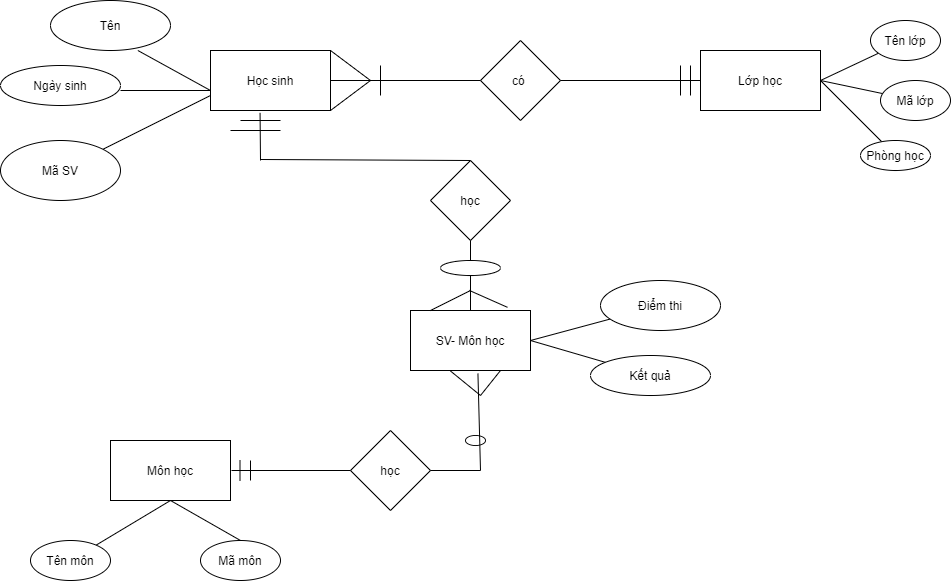

The diagram above was exported from draw.io. Its source (the exported page's mxGraphModel, read from the mxfile embedded in the PNG):
<mxGraphModel dx="1865" dy="624" grid="1" gridSize="10" guides="1" tooltips="1" connect="1" arrows="1" fold="1" page="1" pageScale="1" pageWidth="827" pageHeight="1169" math="0" shadow="0">
  <root>
    <mxCell id="kpkYz5UKqPEFlXa2BSoc-0" />
    <mxCell id="kpkYz5UKqPEFlXa2BSoc-1" parent="kpkYz5UKqPEFlXa2BSoc-0" />
    <mxCell id="PwLgodkT6yNHF8Al-smk-0" value="Học sinh" style="rounded=0;whiteSpace=wrap;html=1;" parent="kpkYz5UKqPEFlXa2BSoc-1" vertex="1">
      <mxGeometry x="130" y="260" width="120" height="60" as="geometry" />
    </mxCell>
    <mxCell id="PwLgodkT6yNHF8Al-smk-1" value="Lớp học" style="rounded=0;whiteSpace=wrap;html=1;" parent="kpkYz5UKqPEFlXa2BSoc-1" vertex="1">
      <mxGeometry x="620" y="260" width="120" height="60" as="geometry" />
    </mxCell>
    <mxCell id="PwLgodkT6yNHF8Al-smk-2" value="có&amp;nbsp;" style="rhombus;whiteSpace=wrap;html=1;" parent="kpkYz5UKqPEFlXa2BSoc-1" vertex="1">
      <mxGeometry x="400" y="250" width="80" height="80" as="geometry" />
    </mxCell>
    <mxCell id="PwLgodkT6yNHF8Al-smk-5" value="học" style="rhombus;whiteSpace=wrap;html=1;" parent="kpkYz5UKqPEFlXa2BSoc-1" vertex="1">
      <mxGeometry x="350" y="370" width="80" height="80" as="geometry" />
    </mxCell>
    <mxCell id="PwLgodkT6yNHF8Al-smk-6" value="" style="endArrow=none;html=1;entryX=0.413;entryY=1.04;entryDx=0;entryDy=0;entryPerimeter=0;" parent="kpkYz5UKqPEFlXa2BSoc-1" target="PwLgodkT6yNHF8Al-smk-0" edge="1">
      <mxGeometry width="50" height="50" relative="1" as="geometry">
        <mxPoint x="180" y="370" as="sourcePoint" />
        <mxPoint x="450" y="410" as="targetPoint" />
      </mxGeometry>
    </mxCell>
    <mxCell id="PwLgodkT6yNHF8Al-smk-17" value="Môn học" style="rounded=0;whiteSpace=wrap;html=1;" parent="kpkYz5UKqPEFlXa2BSoc-1" vertex="1">
      <mxGeometry x="30" y="650" width="120" height="60" as="geometry" />
    </mxCell>
    <mxCell id="PwLgodkT6yNHF8Al-smk-19" value="" style="endArrow=none;html=1;entryX=0.728;entryY=1;entryDx=0;entryDy=0;entryPerimeter=0;" parent="kpkYz5UKqPEFlXa2BSoc-1" target="PwLgodkT6yNHF8Al-smk-20" edge="1">
      <mxGeometry width="50" height="50" relative="1" as="geometry">
        <mxPoint x="130" y="300" as="sourcePoint" />
        <mxPoint x="55" y="280" as="targetPoint" />
      </mxGeometry>
    </mxCell>
    <mxCell id="PwLgodkT6yNHF8Al-smk-20" value="Tên" style="ellipse;whiteSpace=wrap;html=1;" parent="kpkYz5UKqPEFlXa2BSoc-1" vertex="1">
      <mxGeometry x="-30" y="210" width="120" height="50" as="geometry" />
    </mxCell>
    <mxCell id="PwLgodkT6yNHF8Al-smk-24" value="" style="endArrow=none;html=1;" parent="kpkYz5UKqPEFlXa2BSoc-1" edge="1">
      <mxGeometry width="50" height="50" relative="1" as="geometry">
        <mxPoint x="160" y="330" as="sourcePoint" />
        <mxPoint x="200" y="330" as="targetPoint" />
      </mxGeometry>
    </mxCell>
    <mxCell id="PwLgodkT6yNHF8Al-smk-25" value="" style="endArrow=none;html=1;" parent="kpkYz5UKqPEFlXa2BSoc-1" edge="1">
      <mxGeometry width="50" height="50" relative="1" as="geometry">
        <mxPoint x="200" y="340" as="sourcePoint" />
        <mxPoint x="150" y="340" as="targetPoint" />
      </mxGeometry>
    </mxCell>
    <mxCell id="PwLgodkT6yNHF8Al-smk-27" value="" style="endArrow=none;html=1;exitX=0.5;exitY=0;exitDx=0;exitDy=0;" parent="kpkYz5UKqPEFlXa2BSoc-1" source="PwLgodkT6yNHF8Al-smk-5" edge="1">
      <mxGeometry width="50" height="50" relative="1" as="geometry">
        <mxPoint x="180" y="410" as="sourcePoint" />
        <mxPoint x="180" y="369" as="targetPoint" />
      </mxGeometry>
    </mxCell>
    <mxCell id="PwLgodkT6yNHF8Al-smk-29" value="" style="endArrow=none;html=1;" parent="kpkYz5UKqPEFlXa2BSoc-1" edge="1">
      <mxGeometry width="50" height="50" relative="1" as="geometry">
        <mxPoint x="40" y="300" as="sourcePoint" />
        <mxPoint x="130" y="300" as="targetPoint" />
      </mxGeometry>
    </mxCell>
    <mxCell id="PwLgodkT6yNHF8Al-smk-30" value="Ngày sinh" style="ellipse;whiteSpace=wrap;html=1;" parent="kpkYz5UKqPEFlXa2BSoc-1" vertex="1">
      <mxGeometry x="-80" y="275" width="120" height="40" as="geometry" />
    </mxCell>
    <mxCell id="PwLgodkT6yNHF8Al-smk-31" value="" style="endArrow=none;html=1;exitX=0.5;exitY=1;exitDx=0;exitDy=0;" parent="kpkYz5UKqPEFlXa2BSoc-1" source="PwLgodkT6yNHF8Al-smk-17" target="PwLgodkT6yNHF8Al-smk-32" edge="1">
      <mxGeometry width="50" height="50" relative="1" as="geometry">
        <mxPoint x="130" y="670" as="sourcePoint" />
        <mxPoint x="180" y="620" as="targetPoint" />
      </mxGeometry>
    </mxCell>
    <mxCell id="PwLgodkT6yNHF8Al-smk-32" value="Tên môn" style="ellipse;whiteSpace=wrap;html=1;" parent="kpkYz5UKqPEFlXa2BSoc-1" vertex="1">
      <mxGeometry x="-50" y="750" width="80" height="40" as="geometry" />
    </mxCell>
    <mxCell id="PwLgodkT6yNHF8Al-smk-33" value="Mã môn" style="ellipse;whiteSpace=wrap;html=1;" parent="kpkYz5UKqPEFlXa2BSoc-1" vertex="1">
      <mxGeometry x="120" y="750" width="80" height="40" as="geometry" />
    </mxCell>
    <mxCell id="PwLgodkT6yNHF8Al-smk-34" value="" style="endArrow=none;html=1;exitX=0.5;exitY=0;exitDx=0;exitDy=0;entryX=0.5;entryY=1;entryDx=0;entryDy=0;" parent="kpkYz5UKqPEFlXa2BSoc-1" source="PwLgodkT6yNHF8Al-smk-33" target="PwLgodkT6yNHF8Al-smk-17" edge="1">
      <mxGeometry width="50" height="50" relative="1" as="geometry">
        <mxPoint x="130" y="670" as="sourcePoint" />
        <mxPoint x="180" y="620" as="targetPoint" />
      </mxGeometry>
    </mxCell>
    <mxCell id="PwLgodkT6yNHF8Al-smk-38" value="" style="endArrow=none;html=1;" parent="kpkYz5UKqPEFlXa2BSoc-1" target="PwLgodkT6yNHF8Al-smk-39" edge="1">
      <mxGeometry width="50" height="50" relative="1" as="geometry">
        <mxPoint x="740" y="290" as="sourcePoint" />
        <mxPoint x="790" y="260" as="targetPoint" />
      </mxGeometry>
    </mxCell>
    <mxCell id="PwLgodkT6yNHF8Al-smk-39" value="Tên lớp" style="ellipse;whiteSpace=wrap;html=1;" parent="kpkYz5UKqPEFlXa2BSoc-1" vertex="1">
      <mxGeometry x="790" y="230" width="70" height="40" as="geometry" />
    </mxCell>
    <mxCell id="PwLgodkT6yNHF8Al-smk-40" value="" style="endArrow=none;html=1;" parent="kpkYz5UKqPEFlXa2BSoc-1" target="PwLgodkT6yNHF8Al-smk-41" edge="1">
      <mxGeometry width="50" height="50" relative="1" as="geometry">
        <mxPoint x="740" y="290" as="sourcePoint" />
        <mxPoint x="800" y="290" as="targetPoint" />
      </mxGeometry>
    </mxCell>
    <mxCell id="PwLgodkT6yNHF8Al-smk-41" value="Mã lớp" style="ellipse;whiteSpace=wrap;html=1;" parent="kpkYz5UKqPEFlXa2BSoc-1" vertex="1">
      <mxGeometry x="800" y="290" width="70" height="40" as="geometry" />
    </mxCell>
    <mxCell id="PwLgodkT6yNHF8Al-smk-42" value="" style="endArrow=none;html=1;" parent="kpkYz5UKqPEFlXa2BSoc-1" target="PwLgodkT6yNHF8Al-smk-43" edge="1">
      <mxGeometry width="50" height="50" relative="1" as="geometry">
        <mxPoint x="740" y="290" as="sourcePoint" />
        <mxPoint x="770" y="340" as="targetPoint" />
      </mxGeometry>
    </mxCell>
    <mxCell id="PwLgodkT6yNHF8Al-smk-43" value="Phòng học" style="ellipse;whiteSpace=wrap;html=1;" parent="kpkYz5UKqPEFlXa2BSoc-1" vertex="1">
      <mxGeometry x="780" y="350" width="70" height="30" as="geometry" />
    </mxCell>
    <mxCell id="4zOp4toEZ_QDsOdXVRpv-0" value="" style="endArrow=none;html=1;exitX=0;exitY=0.75;exitDx=0;exitDy=0;" parent="kpkYz5UKqPEFlXa2BSoc-1" source="PwLgodkT6yNHF8Al-smk-0" target="4zOp4toEZ_QDsOdXVRpv-1" edge="1">
      <mxGeometry width="50" height="50" relative="1" as="geometry">
        <mxPoint x="80" y="350" as="sourcePoint" />
        <mxPoint x="130" y="300" as="targetPoint" />
      </mxGeometry>
    </mxCell>
    <mxCell id="4zOp4toEZ_QDsOdXVRpv-1" value="Mã SV" style="ellipse;whiteSpace=wrap;html=1;" parent="kpkYz5UKqPEFlXa2BSoc-1" vertex="1">
      <mxGeometry x="-80" y="350" width="120" height="60" as="geometry" />
    </mxCell>
    <mxCell id="4zOp4toEZ_QDsOdXVRpv-2" value="" style="endArrow=none;html=1;exitX=0.5;exitY=1;exitDx=0;exitDy=0;" parent="kpkYz5UKqPEFlXa2BSoc-1" source="A0cPjZyp-5ce2QzawatT-3" target="4zOp4toEZ_QDsOdXVRpv-3" edge="1">
      <mxGeometry width="50" height="50" relative="1" as="geometry">
        <mxPoint x="400" y="490" as="sourcePoint" />
        <mxPoint x="400" y="440" as="targetPoint" />
      </mxGeometry>
    </mxCell>
    <mxCell id="4zOp4toEZ_QDsOdXVRpv-3" value="SV- Môn học" style="rounded=0;whiteSpace=wrap;html=1;" parent="kpkYz5UKqPEFlXa2BSoc-1" vertex="1">
      <mxGeometry x="330" y="520" width="120" height="60" as="geometry" />
    </mxCell>
    <mxCell id="4zOp4toEZ_QDsOdXVRpv-4" value="" style="endArrow=none;html=1;" parent="kpkYz5UKqPEFlXa2BSoc-1" target="4zOp4toEZ_QDsOdXVRpv-5" edge="1">
      <mxGeometry width="50" height="50" relative="1" as="geometry">
        <mxPoint x="450" y="550" as="sourcePoint" />
        <mxPoint x="500" y="500" as="targetPoint" />
      </mxGeometry>
    </mxCell>
    <mxCell id="4zOp4toEZ_QDsOdXVRpv-5" value="Điểm thi" style="ellipse;whiteSpace=wrap;html=1;" parent="kpkYz5UKqPEFlXa2BSoc-1" vertex="1">
      <mxGeometry x="520" y="490" width="120" height="50" as="geometry" />
    </mxCell>
    <mxCell id="4zOp4toEZ_QDsOdXVRpv-6" value="" style="endArrow=none;html=1;" parent="kpkYz5UKqPEFlXa2BSoc-1" target="4zOp4toEZ_QDsOdXVRpv-7" edge="1">
      <mxGeometry width="50" height="50" relative="1" as="geometry">
        <mxPoint x="450" y="550" as="sourcePoint" />
        <mxPoint x="510" y="570" as="targetPoint" />
      </mxGeometry>
    </mxCell>
    <mxCell id="4zOp4toEZ_QDsOdXVRpv-7" value="Kết quả" style="ellipse;whiteSpace=wrap;html=1;" parent="kpkYz5UKqPEFlXa2BSoc-1" vertex="1">
      <mxGeometry x="510" y="565" width="120" height="40" as="geometry" />
    </mxCell>
    <mxCell id="4zOp4toEZ_QDsOdXVRpv-10" value="học" style="rhombus;whiteSpace=wrap;html=1;" parent="kpkYz5UKqPEFlXa2BSoc-1" vertex="1">
      <mxGeometry x="270" y="640" width="80" height="80" as="geometry" />
    </mxCell>
    <mxCell id="4zOp4toEZ_QDsOdXVRpv-12" value="" style="endArrow=none;html=1;entryX=0;entryY=0.5;entryDx=0;entryDy=0;" parent="kpkYz5UKqPEFlXa2BSoc-1" target="4zOp4toEZ_QDsOdXVRpv-10" edge="1">
      <mxGeometry width="50" height="50" relative="1" as="geometry">
        <mxPoint x="151" y="680" as="sourcePoint" />
        <mxPoint x="210" y="540" as="targetPoint" />
      </mxGeometry>
    </mxCell>
    <mxCell id="4zOp4toEZ_QDsOdXVRpv-13" value="" style="endArrow=none;html=1;" parent="kpkYz5UKqPEFlXa2BSoc-1" edge="1">
      <mxGeometry width="50" height="50" relative="1" as="geometry">
        <mxPoint x="170" y="670" as="sourcePoint" />
        <mxPoint x="170" y="690" as="targetPoint" />
      </mxGeometry>
    </mxCell>
    <mxCell id="4zOp4toEZ_QDsOdXVRpv-14" value="" style="endArrow=none;html=1;" parent="kpkYz5UKqPEFlXa2BSoc-1" edge="1">
      <mxGeometry width="50" height="50" relative="1" as="geometry">
        <mxPoint x="159.5" y="670" as="sourcePoint" />
        <mxPoint x="159.5" y="690" as="targetPoint" />
      </mxGeometry>
    </mxCell>
    <mxCell id="4zOp4toEZ_QDsOdXVRpv-17" value="" style="endArrow=none;html=1;" parent="kpkYz5UKqPEFlXa2BSoc-1" edge="1">
      <mxGeometry width="50" height="50" relative="1" as="geometry">
        <mxPoint x="350" y="520" as="sourcePoint" />
        <mxPoint x="390" y="500" as="targetPoint" />
      </mxGeometry>
    </mxCell>
    <mxCell id="4zOp4toEZ_QDsOdXVRpv-19" value="" style="endArrow=none;html=1;entryX=0.75;entryY=1;entryDx=0;entryDy=0;" parent="kpkYz5UKqPEFlXa2BSoc-1" target="4zOp4toEZ_QDsOdXVRpv-3" edge="1">
      <mxGeometry width="50" height="50" relative="1" as="geometry">
        <mxPoint x="400" y="605" as="sourcePoint" />
        <mxPoint x="410" y="590" as="targetPoint" />
      </mxGeometry>
    </mxCell>
    <mxCell id="4zOp4toEZ_QDsOdXVRpv-20" value="" style="ellipse;whiteSpace=wrap;html=1;direction=west;" parent="kpkYz5UKqPEFlXa2BSoc-1" vertex="1">
      <mxGeometry x="385" y="645" width="20" height="10" as="geometry" />
    </mxCell>
    <mxCell id="A0cPjZyp-5ce2QzawatT-1" value="" style="endArrow=none;html=1;entryX=1;entryY=0;entryDx=0;entryDy=0;" parent="kpkYz5UKqPEFlXa2BSoc-1" target="PwLgodkT6yNHF8Al-smk-0" edge="1">
      <mxGeometry width="50" height="50" relative="1" as="geometry">
        <mxPoint x="290" y="290" as="sourcePoint" />
        <mxPoint x="320" y="240" as="targetPoint" />
      </mxGeometry>
    </mxCell>
    <mxCell id="A0cPjZyp-5ce2QzawatT-2" value="" style="endArrow=none;html=1;entryX=0.808;entryY=-0.053;entryDx=0;entryDy=0;entryPerimeter=0;" parent="kpkYz5UKqPEFlXa2BSoc-1" target="4zOp4toEZ_QDsOdXVRpv-3" edge="1">
      <mxGeometry width="50" height="50" relative="1" as="geometry">
        <mxPoint x="389" y="500" as="sourcePoint" />
        <mxPoint x="439" y="450" as="targetPoint" />
      </mxGeometry>
    </mxCell>
    <mxCell id="A0cPjZyp-5ce2QzawatT-3" value="" style="ellipse;whiteSpace=wrap;html=1;" parent="kpkYz5UKqPEFlXa2BSoc-1" vertex="1">
      <mxGeometry x="360" y="470" width="60" height="15" as="geometry" />
    </mxCell>
    <mxCell id="A0cPjZyp-5ce2QzawatT-4" value="" style="endArrow=none;html=1;exitX=0.5;exitY=1;exitDx=0;exitDy=0;" parent="kpkYz5UKqPEFlXa2BSoc-1" source="PwLgodkT6yNHF8Al-smk-5" target="A0cPjZyp-5ce2QzawatT-3" edge="1">
      <mxGeometry width="50" height="50" relative="1" as="geometry">
        <mxPoint x="390" y="450" as="sourcePoint" />
        <mxPoint x="390" y="520" as="targetPoint" />
      </mxGeometry>
    </mxCell>
    <mxCell id="vT4ILIzLV-temAdK03XV-1" value="" style="endArrow=none;html=1;" edge="1" parent="kpkYz5UKqPEFlXa2BSoc-1" target="PwLgodkT6yNHF8Al-smk-2">
      <mxGeometry width="50" height="50" relative="1" as="geometry">
        <mxPoint x="250" y="290" as="sourcePoint" />
        <mxPoint x="300" y="240" as="targetPoint" />
      </mxGeometry>
    </mxCell>
    <mxCell id="vT4ILIzLV-temAdK03XV-2" value="" style="endArrow=none;html=1;" edge="1" parent="kpkYz5UKqPEFlXa2BSoc-1">
      <mxGeometry width="50" height="50" relative="1" as="geometry">
        <mxPoint x="250" y="320" as="sourcePoint" />
        <mxPoint x="290" y="290" as="targetPoint" />
      </mxGeometry>
    </mxCell>
    <mxCell id="vT4ILIzLV-temAdK03XV-3" value="" style="endArrow=none;html=1;" edge="1" parent="kpkYz5UKqPEFlXa2BSoc-1">
      <mxGeometry width="50" height="50" relative="1" as="geometry">
        <mxPoint x="300" y="305" as="sourcePoint" />
        <mxPoint x="300" y="275" as="targetPoint" />
      </mxGeometry>
    </mxCell>
    <mxCell id="vT4ILIzLV-temAdK03XV-4" value="" style="endArrow=none;html=1;entryX=0;entryY=0.5;entryDx=0;entryDy=0;" edge="1" parent="kpkYz5UKqPEFlXa2BSoc-1" target="PwLgodkT6yNHF8Al-smk-1">
      <mxGeometry width="50" height="50" relative="1" as="geometry">
        <mxPoint x="480" y="290" as="sourcePoint" />
        <mxPoint x="530" y="240" as="targetPoint" />
      </mxGeometry>
    </mxCell>
    <mxCell id="vT4ILIzLV-temAdK03XV-5" value="" style="endArrow=none;html=1;" edge="1" parent="kpkYz5UKqPEFlXa2BSoc-1">
      <mxGeometry width="50" height="50" relative="1" as="geometry">
        <mxPoint x="610" y="305" as="sourcePoint" />
        <mxPoint x="610" y="275" as="targetPoint" />
      </mxGeometry>
    </mxCell>
    <mxCell id="vT4ILIzLV-temAdK03XV-6" value="" style="endArrow=none;html=1;" edge="1" parent="kpkYz5UKqPEFlXa2BSoc-1">
      <mxGeometry width="50" height="50" relative="1" as="geometry">
        <mxPoint x="600" y="305" as="sourcePoint" />
        <mxPoint x="600" y="275" as="targetPoint" />
      </mxGeometry>
    </mxCell>
    <mxCell id="vT4ILIzLV-temAdK03XV-9" value="" style="endArrow=none;html=1;" edge="1" parent="kpkYz5UKqPEFlXa2BSoc-1">
      <mxGeometry width="50" height="50" relative="1" as="geometry">
        <mxPoint x="350" y="680" as="sourcePoint" />
        <mxPoint x="400" y="680" as="targetPoint" />
      </mxGeometry>
    </mxCell>
    <mxCell id="vT4ILIzLV-temAdK03XV-10" value="" style="endArrow=none;html=1;entryX=0.562;entryY=1.053;entryDx=0;entryDy=0;entryPerimeter=0;" edge="1" parent="kpkYz5UKqPEFlXa2BSoc-1" target="4zOp4toEZ_QDsOdXVRpv-3">
      <mxGeometry width="50" height="50" relative="1" as="geometry">
        <mxPoint x="400" y="680" as="sourcePoint" />
        <mxPoint x="450" y="630" as="targetPoint" />
      </mxGeometry>
    </mxCell>
    <mxCell id="vT4ILIzLV-temAdK03XV-11" value="" style="endArrow=none;html=1;entryX=0.328;entryY=1;entryDx=0;entryDy=0;entryPerimeter=0;" edge="1" parent="kpkYz5UKqPEFlXa2BSoc-1" target="4zOp4toEZ_QDsOdXVRpv-3">
      <mxGeometry width="50" height="50" relative="1" as="geometry">
        <mxPoint x="400" y="605" as="sourcePoint" />
        <mxPoint x="450" y="555" as="targetPoint" />
      </mxGeometry>
    </mxCell>
  </root>
</mxGraphModel>